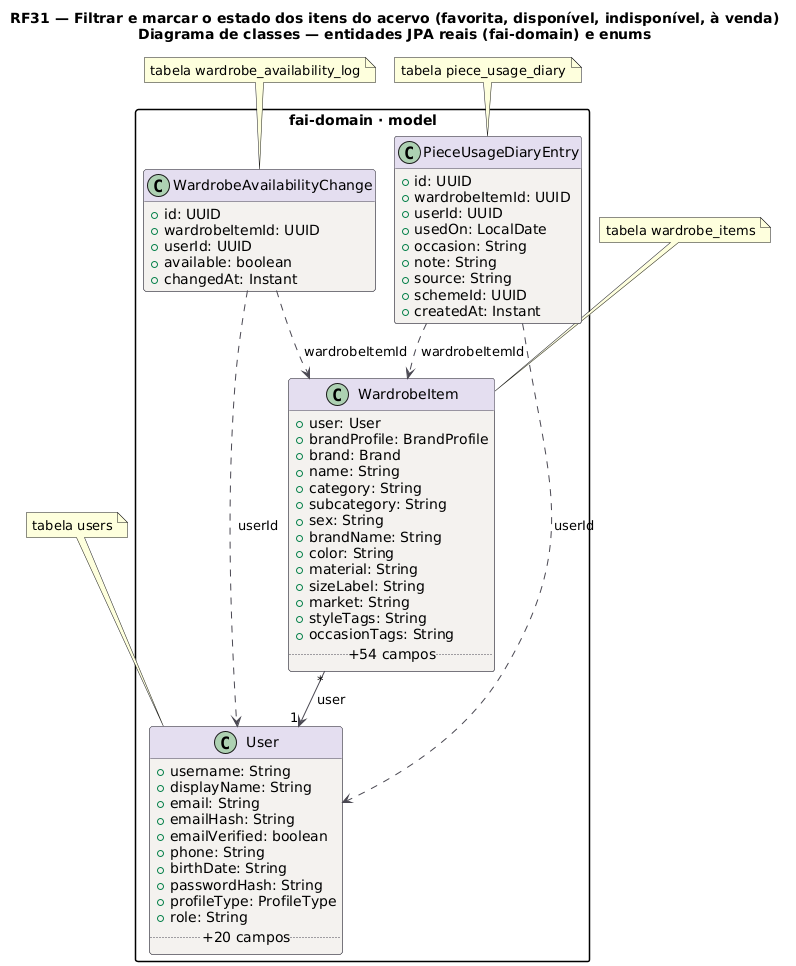

The diagram above was rendered by PlantUML. Its source (embedded in the PNG):
@startuml RF31_Classes
title RF31 — Filtrar e marcar o estado dos itens do acervo (favorita, disponível, indisponível, à venda)\nDiagrama de classes — entidades JPA reais (fai-domain) e enums
!pragma layout smetana
skinparam backgroundColor #FFFFFF
skinparam class {
  BackgroundColor #F4F2EF
  BorderColor #4A4852
  ArrowColor #4A4852
  HeaderBackgroundColor #E4DEF0
}
skinparam packageStyle rectangle
hide empty methods

package "fai-domain · model" {
class User {
  +username: String
  +displayName: String
  +email: String
  +emailHash: String
  +emailVerified: boolean
  +phone: String
  +birthDate: String
  +passwordHash: String
  +profileType: ProfileType
  +role: String
  .. +20 campos ..
}
class WardrobeItem {
  +user: User
  +brandProfile: BrandProfile
  +brand: Brand
  +name: String
  +category: String
  +subcategory: String
  +sex: String
  +brandName: String
  +color: String
  +material: String
  +sizeLabel: String
  +market: String
  +styleTags: String
  +occasionTags: String
  .. +54 campos ..
}
class WardrobeAvailabilityChange {
  +id: UUID
  +wardrobeItemId: UUID
  +userId: UUID
  +available: boolean
  +changedAt: Instant
}
class PieceUsageDiaryEntry {
  +id: UUID
  +wardrobeItemId: UUID
  +userId: UUID
  +usedOn: LocalDate
  +occasion: String
  +note: String
  +source: String
  +schemeId: UUID
  +createdAt: Instant
}
}
PieceUsageDiaryEntry ..> User : userId
PieceUsageDiaryEntry ..> WardrobeItem : wardrobeItemId
WardrobeAvailabilityChange ..> User : userId
WardrobeAvailabilityChange ..> WardrobeItem : wardrobeItemId
WardrobeItem "*" --> "1" User : user
note top of User : tabela users
note top of WardrobeItem : tabela wardrobe_items
note top of WardrobeAvailabilityChange : tabela wardrobe_availability_log
note top of PieceUsageDiaryEntry : tabela piece_usage_diary
@enduml